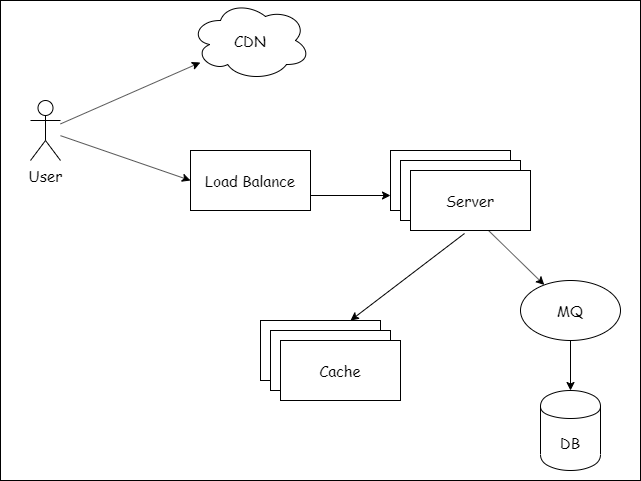

The diagram above was exported from draw.io. Its source (the exported page's mxGraphModel, read from the mxfile embedded in the PNG):
<mxGraphModel dx="882" dy="781" grid="1" gridSize="10" guides="1" tooltips="1" connect="1" arrows="1" fold="1" page="1" pageScale="1" pageWidth="850" pageHeight="1100" math="0" shadow="0">
  <root>
    <mxCell id="0" />
    <mxCell id="1" parent="0" />
    <mxCell id="21" value="" style="rounded=0;whiteSpace=wrap;html=1;fontFamily=Comic Sans MS;fontSize=15;" parent="1" vertex="1">
      <mxGeometry x="140" y="50" width="640" height="480" as="geometry" />
    </mxCell>
    <mxCell id="2" value="User" style="shape=umlActor;verticalLabelPosition=bottom;labelBackgroundColor=#ffffff;verticalAlign=top;html=1;outlineConnect=0;fontFamily=Comic Sans MS;fontSize=15;" parent="1" vertex="1">
      <mxGeometry x="170" y="150" width="30" height="60" as="geometry" />
    </mxCell>
    <mxCell id="3" value="CDN" style="ellipse;shape=cloud;whiteSpace=wrap;html=1;fontFamily=Comic Sans MS;fontSize=15;" parent="1" vertex="1">
      <mxGeometry x="330" y="50" width="120" height="80" as="geometry" />
    </mxCell>
    <mxCell id="4" value="" style="endArrow=classic;html=1;fontFamily=Comic Sans MS;fontSize=15;" parent="1" source="2" target="3" edge="1">
      <mxGeometry width="50" height="50" relative="1" as="geometry">
        <mxPoint x="190" y="210" as="sourcePoint" />
        <mxPoint x="240" y="160" as="targetPoint" />
      </mxGeometry>
    </mxCell>
    <mxCell id="7" value="Load Balance" style="rounded=0;whiteSpace=wrap;html=1;fontFamily=Comic Sans MS;fontSize=15;" parent="1" vertex="1">
      <mxGeometry x="330" y="200" width="120" height="60" as="geometry" />
    </mxCell>
    <mxCell id="8" value="" style="rounded=0;whiteSpace=wrap;html=1;fontFamily=Comic Sans MS;fontSize=15;" parent="1" vertex="1">
      <mxGeometry x="530" y="200" width="120" height="60" as="geometry" />
    </mxCell>
    <mxCell id="9" value="" style="rounded=0;whiteSpace=wrap;html=1;fontFamily=Comic Sans MS;fontSize=15;" parent="1" vertex="1">
      <mxGeometry x="540" y="210" width="120" height="60" as="geometry" />
    </mxCell>
    <mxCell id="10" value="Server" style="rounded=0;whiteSpace=wrap;html=1;fontFamily=Comic Sans MS;fontSize=15;" parent="1" vertex="1">
      <mxGeometry x="550" y="220" width="120" height="60" as="geometry" />
    </mxCell>
    <mxCell id="11" value="DB" style="shape=cylinder;whiteSpace=wrap;html=1;boundedLbl=1;backgroundOutline=1;fontFamily=Comic Sans MS;fontSize=15;" parent="1" vertex="1">
      <mxGeometry x="680" y="440" width="60" height="80" as="geometry" />
    </mxCell>
    <mxCell id="12" value="" style="rounded=0;whiteSpace=wrap;html=1;fontFamily=Comic Sans MS;fontSize=15;" parent="1" vertex="1">
      <mxGeometry x="400" y="370" width="120" height="60" as="geometry" />
    </mxCell>
    <mxCell id="13" value="" style="rounded=0;whiteSpace=wrap;html=1;fontFamily=Comic Sans MS;fontSize=15;" parent="1" vertex="1">
      <mxGeometry x="410" y="380" width="120" height="60" as="geometry" />
    </mxCell>
    <mxCell id="14" value="Cache" style="rounded=0;whiteSpace=wrap;html=1;fontFamily=Comic Sans MS;fontSize=15;" parent="1" vertex="1">
      <mxGeometry x="420" y="390" width="120" height="60" as="geometry" />
    </mxCell>
    <mxCell id="17" value="" style="endArrow=classic;html=1;entryX=0;entryY=0.5;entryDx=0;entryDy=0;fontFamily=Comic Sans MS;fontSize=15;" parent="1" source="2" target="7" edge="1">
      <mxGeometry width="50" height="50" relative="1" as="geometry">
        <mxPoint x="150" y="310" as="sourcePoint" />
        <mxPoint x="200" y="260" as="targetPoint" />
      </mxGeometry>
    </mxCell>
    <mxCell id="18" value="" style="endArrow=classic;html=1;exitX=1;exitY=0.75;exitDx=0;exitDy=0;entryX=0;entryY=0.75;entryDx=0;entryDy=0;fontFamily=Comic Sans MS;fontSize=15;" parent="1" source="7" target="8" edge="1">
      <mxGeometry width="50" height="50" relative="1" as="geometry">
        <mxPoint x="420" y="330" as="sourcePoint" />
        <mxPoint x="470" y="280" as="targetPoint" />
      </mxGeometry>
    </mxCell>
    <mxCell id="19" value="" style="endArrow=classic;html=1;exitX=0.45;exitY=1.05;exitDx=0;exitDy=0;exitPerimeter=0;entryX=0.75;entryY=0;entryDx=0;entryDy=0;fontFamily=Comic Sans MS;fontSize=15;" parent="1" source="10" target="12" edge="1">
      <mxGeometry width="50" height="50" relative="1" as="geometry">
        <mxPoint x="610" y="380" as="sourcePoint" />
        <mxPoint x="660" y="330" as="targetPoint" />
      </mxGeometry>
    </mxCell>
    <mxCell id="20" value="" style="endArrow=classic;html=1;exitX=0.65;exitY=1;exitDx=0;exitDy=0;exitPerimeter=0;fontFamily=Comic Sans MS;fontSize=15;" parent="1" source="10" target="22" edge="1">
      <mxGeometry width="50" height="50" relative="1" as="geometry">
        <mxPoint x="580" y="550" as="sourcePoint" />
        <mxPoint x="630" y="500" as="targetPoint" />
      </mxGeometry>
    </mxCell>
    <mxCell id="22" value="MQ" style="ellipse;whiteSpace=wrap;html=1;fontFamily=Comic Sans MS;fontSize=15;" vertex="1" parent="1">
      <mxGeometry x="660" y="330" width="100" height="60" as="geometry" />
    </mxCell>
    <mxCell id="23" value="" style="endArrow=classic;html=1;exitX=0.5;exitY=1;exitDx=0;exitDy=0;fontFamily=Comic Sans MS;fontSize=15;" edge="1" parent="1" source="22" target="11">
      <mxGeometry width="50" height="50" relative="1" as="geometry">
        <mxPoint x="600" y="520" as="sourcePoint" />
        <mxPoint x="650" y="470" as="targetPoint" />
      </mxGeometry>
    </mxCell>
  </root>
</mxGraphModel>